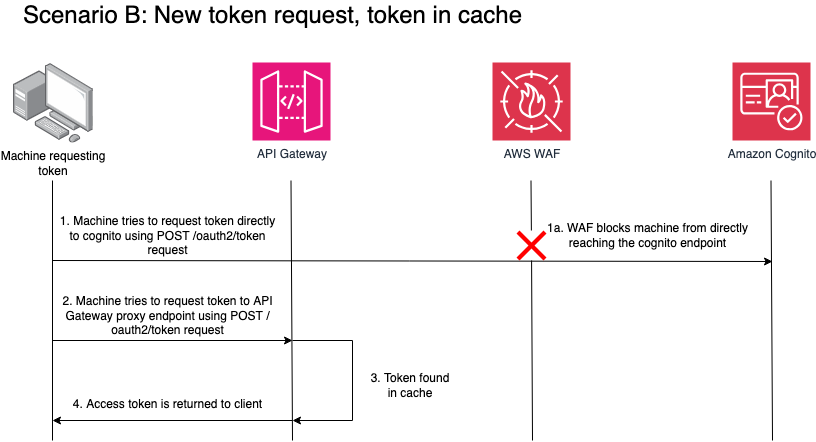

The diagram above was exported from draw.io. Its source (the exported page's mxGraphModel, read from the mxfile embedded in the PNG):
<mxGraphModel dx="2066" dy="1135" grid="1" gridSize="10" guides="1" tooltips="1" connect="1" arrows="1" fold="1" page="1" pageScale="1" pageWidth="850" pageHeight="1100" math="0" shadow="0">
  <root>
    <mxCell id="0" />
    <mxCell id="1" parent="0" />
    <mxCell id="4s91Q890zNTVRL0VITqq-1" value="&lt;div&gt;Machine requesting&lt;/div&gt;&lt;div&gt;token&lt;/div&gt;" style="image;points=[];aspect=fixed;html=1;align=center;shadow=0;dashed=0;image=img/lib/allied_telesis/computer_and_terminals/Personal_Computer_with_Server.svg;" vertex="1" parent="1">
      <mxGeometry x="40" y="102" width="80" height="80" as="geometry" />
    </mxCell>
    <mxCell id="4s91Q890zNTVRL0VITqq-2" value="API Gateway" style="sketch=0;points=[[0,0,0],[0.25,0,0],[0.5,0,0],[0.75,0,0],[1,0,0],[0,1,0],[0.25,1,0],[0.5,1,0],[0.75,1,0],[1,1,0],[0,0.25,0],[0,0.5,0],[0,0.75,0],[1,0.25,0],[1,0.5,0],[1,0.75,0]];outlineConnect=0;fontColor=#232F3E;fillColor=#E7157B;strokeColor=#ffffff;dashed=0;verticalLabelPosition=bottom;verticalAlign=top;align=center;html=1;fontSize=12;fontStyle=0;aspect=fixed;shape=mxgraph.aws4.resourceIcon;resIcon=mxgraph.aws4.api_gateway;" vertex="1" parent="1">
      <mxGeometry x="280" y="102" width="78" height="78" as="geometry" />
    </mxCell>
    <mxCell id="4s91Q890zNTVRL0VITqq-3" value="Amazon Cognito" style="sketch=0;points=[[0,0,0],[0.25,0,0],[0.5,0,0],[0.75,0,0],[1,0,0],[0,1,0],[0.25,1,0],[0.5,1,0],[0.75,1,0],[1,1,0],[0,0.25,0],[0,0.5,0],[0,0.75,0],[1,0.25,0],[1,0.5,0],[1,0.75,0]];outlineConnect=0;fontColor=#232F3E;fillColor=#DD344C;strokeColor=#ffffff;dashed=0;verticalLabelPosition=bottom;verticalAlign=top;align=center;html=1;fontSize=12;fontStyle=0;aspect=fixed;shape=mxgraph.aws4.resourceIcon;resIcon=mxgraph.aws4.cognito;" vertex="1" parent="1">
      <mxGeometry x="760" y="102" width="78" height="78" as="geometry" />
    </mxCell>
    <mxCell id="4s91Q890zNTVRL0VITqq-4" value="" style="endArrow=classic;html=1;rounded=0;exitX=0.988;exitY=0.475;exitDx=0;exitDy=0;exitPerimeter=0;" edge="1" parent="1">
      <mxGeometry width="50" height="50" relative="1" as="geometry">
        <mxPoint x="79.99999999999997" y="300" as="sourcePoint" />
        <mxPoint x="800" y="301" as="targetPoint" />
      </mxGeometry>
    </mxCell>
    <mxCell id="4s91Q890zNTVRL0VITqq-5" value="" style="endArrow=none;html=1;rounded=0;" edge="1" parent="1">
      <mxGeometry width="50" height="50" relative="1" as="geometry">
        <mxPoint x="80" y="220" as="sourcePoint" />
        <mxPoint x="80" y="480" as="targetPoint" />
      </mxGeometry>
    </mxCell>
    <mxCell id="4s91Q890zNTVRL0VITqq-6" value="" style="endArrow=none;html=1;rounded=0;" edge="1" parent="1">
      <mxGeometry width="50" height="50" relative="1" as="geometry">
        <mxPoint x="318.5" y="220" as="sourcePoint" />
        <mxPoint x="320" y="480" as="targetPoint" />
      </mxGeometry>
    </mxCell>
    <mxCell id="4s91Q890zNTVRL0VITqq-7" value="" style="endArrow=none;html=1;rounded=0;" edge="1" parent="1" source="4s91Q890zNTVRL0VITqq-14">
      <mxGeometry width="50" height="50" relative="1" as="geometry">
        <mxPoint x="558.5" y="220" as="sourcePoint" />
        <mxPoint x="560" y="480" as="targetPoint" />
      </mxGeometry>
    </mxCell>
    <mxCell id="4s91Q890zNTVRL0VITqq-8" value="AWS WAF" style="sketch=0;points=[[0,0,0],[0.25,0,0],[0.5,0,0],[0.75,0,0],[1,0,0],[0,1,0],[0.25,1,0],[0.5,1,0],[0.75,1,0],[1,1,0],[0,0.25,0],[0,0.5,0],[0,0.75,0],[1,0.25,0],[1,0.5,0],[1,0.75,0]];outlineConnect=0;fontColor=#232F3E;fillColor=#DD344C;strokeColor=#ffffff;dashed=0;verticalLabelPosition=bottom;verticalAlign=top;align=center;html=1;fontSize=12;fontStyle=0;aspect=fixed;shape=mxgraph.aws4.resourceIcon;resIcon=mxgraph.aws4.waf;" vertex="1" parent="1">
      <mxGeometry x="520" y="102" width="78" height="78" as="geometry" />
    </mxCell>
    <mxCell id="4s91Q890zNTVRL0VITqq-9" value="" style="endArrow=none;html=1;rounded=0;" edge="1" parent="1">
      <mxGeometry width="50" height="50" relative="1" as="geometry">
        <mxPoint x="798.5" y="220" as="sourcePoint" />
        <mxPoint x="800" y="480" as="targetPoint" />
      </mxGeometry>
    </mxCell>
    <mxCell id="4s91Q890zNTVRL0VITqq-10" value="1. Machine tries to request token directly to cognito using POST /oauth2/token request" style="text;html=1;align=center;verticalAlign=middle;whiteSpace=wrap;rounded=0;" vertex="1" parent="1">
      <mxGeometry x="80" y="260" width="230" height="30" as="geometry" />
    </mxCell>
    <mxCell id="4s91Q890zNTVRL0VITqq-11" value="1a. WAF blocks machine from directly reaching the cognito endpoint" style="text;html=1;align=center;verticalAlign=middle;whiteSpace=wrap;rounded=0;" vertex="1" parent="1">
      <mxGeometry x="560" y="260" width="230" height="30" as="geometry" />
    </mxCell>
    <mxCell id="4s91Q890zNTVRL0VITqq-12" value="" style="endArrow=classic;html=1;rounded=0;" edge="1" parent="1">
      <mxGeometry width="50" height="50" relative="1" as="geometry">
        <mxPoint x="80" y="380" as="sourcePoint" />
        <mxPoint x="320" y="380" as="targetPoint" />
      </mxGeometry>
    </mxCell>
    <mxCell id="4s91Q890zNTVRL0VITqq-13" value="" style="endArrow=none;html=1;rounded=0;" edge="1" parent="1" target="4s91Q890zNTVRL0VITqq-14">
      <mxGeometry width="50" height="50" relative="1" as="geometry">
        <mxPoint x="558.5" y="220" as="sourcePoint" />
        <mxPoint x="558.5" y="540" as="targetPoint" />
      </mxGeometry>
    </mxCell>
    <mxCell id="4s91Q890zNTVRL0VITqq-14" value="" style="shape=mxgraph.mockup.markup.redX;fillColor=#ff0000;html=1;shadow=0;whiteSpace=wrap;strokeColor=none;" vertex="1" parent="1">
      <mxGeometry x="544" y="270" width="30" height="30" as="geometry" />
    </mxCell>
    <mxCell id="4s91Q890zNTVRL0VITqq-15" value="2. Machine tries to request token to API Gateway proxy endpoint using POST /oauth2/token request" style="text;html=1;align=center;verticalAlign=middle;whiteSpace=wrap;rounded=0;" vertex="1" parent="1">
      <mxGeometry x="80" y="340" width="230" height="30" as="geometry" />
    </mxCell>
    <mxCell id="4s91Q890zNTVRL0VITqq-24" value="" style="endArrow=classic;html=1;rounded=0;" edge="1" parent="1">
      <mxGeometry width="50" height="50" relative="1" as="geometry">
        <mxPoint x="320" y="380" as="sourcePoint" />
        <mxPoint x="320" y="460" as="targetPoint" />
        <Array as="points">
          <mxPoint x="380" y="380" />
          <mxPoint x="380" y="460" />
        </Array>
      </mxGeometry>
    </mxCell>
    <mxCell id="4s91Q890zNTVRL0VITqq-26" value="" style="endArrow=classic;html=1;rounded=0;" edge="1" parent="1">
      <mxGeometry width="50" height="50" relative="1" as="geometry">
        <mxPoint x="320" y="460" as="sourcePoint" />
        <mxPoint x="80" y="460" as="targetPoint" />
      </mxGeometry>
    </mxCell>
    <mxCell id="4s91Q890zNTVRL0VITqq-27" value="4. Access token is returned to client" style="text;html=1;align=center;verticalAlign=middle;whiteSpace=wrap;rounded=0;" vertex="1" parent="1">
      <mxGeometry x="80" y="428" width="230" height="30" as="geometry" />
    </mxCell>
    <mxCell id="4s91Q890zNTVRL0VITqq-28" value="&lt;font style=&quot;font-size: 24px;&quot;&gt;Scenario B: New token request, token in cache&lt;/font&gt;" style="text;html=1;align=center;verticalAlign=middle;whiteSpace=wrap;rounded=0;" vertex="1" parent="1">
      <mxGeometry x="40" y="40" width="520" height="30" as="geometry" />
    </mxCell>
    <mxCell id="29Jr5BKjxULVGhU7xuhZ-2" value="3. Token found in cache" style="text;html=1;align=center;verticalAlign=middle;whiteSpace=wrap;rounded=0;" vertex="1" parent="1">
      <mxGeometry x="395" y="410" width="85" height="30" as="geometry" />
    </mxCell>
  </root>
</mxGraphModel>